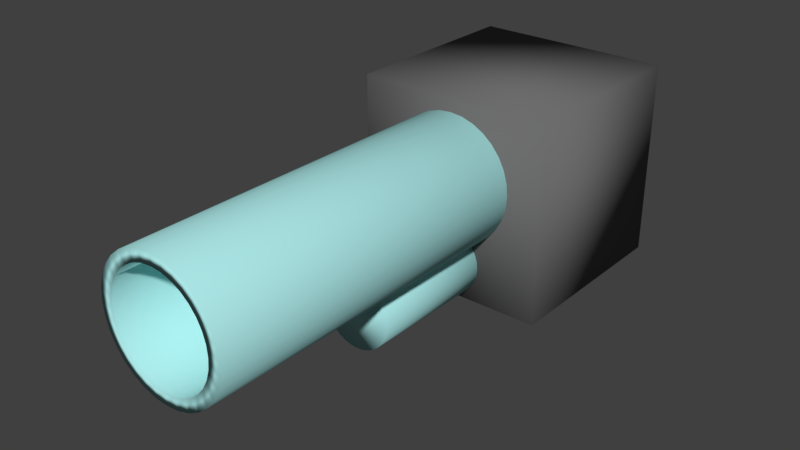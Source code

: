 # Source: gun.blend  (saved by Blender 2.79.0; exported with 4.5.12 LTS)
import bpy
from mathutils import Matrix  # noqa: F401  (used for matrix-valued properties, if any)

bpy.ops.wm.read_factory_settings(use_empty=True)
scene = bpy.context.scene
scene.name = 'Scene'

# ---- collections
col_collection_1 = bpy.data.collections.new('Collection 1'); scene.collection.children.link(col_collection_1)

# ---- materials (node trees are filled in below, after node groups)
mat_stock = bpy.data.materials.new('Stock')
mat_stock.alpha_threshold = 0.0
mat_stock.use_transparent_shadow = False
mat_stock.diffuse_color = (0.1523, 0.1523, 0.1523, 1.0)
mat_stock.roughness = 0.5
mat_gun = bpy.data.materials.new('Gun')
mat_gun.alpha_threshold = 0.0
mat_gun.use_transparent_shadow = False
mat_gun.diffuse_color = (0.4156, 0.8, 0.8, 1.0)
mat_gun.roughness = 0.5

# ---- material node trees

# ---- world
world_world = bpy.data.worlds.new('World'); scene.world = world_world
world_world.color = (0.05088, 0.05088, 0.05088)
world_world.use_sun_shadow = False
world_world.sun_shadow_jitter_overblur = 0.0
world_world.cycles.sampling_method = 'MANUAL'

# ---- meshes
me_cube_004 = bpy.data.meshes.new('Cube.004')
me_cube_004.from_pydata([(-1.0, -1.0, -1.0), (-1.0, -1.0, 1.0), (-1.0, 1.0, -1.0), (-1.0, 1.0, 1.0), (1.0, -1.0, -1.0), (1.0, -1.0, 1.0), (1.0, 1.0, -1.0), (1.0, 1.0, 1.0)], [], [(0, 1, 3, 2), (2, 3, 7, 6), (6, 7, 5, 4), (4, 5, 1, 0), (2, 6, 4, 0), (7, 3, 1, 5)])
me_cube_004.polygons.foreach_set('use_smooth', [True] * 6)
me_cube_004.materials.append(mat_stock)
me_cube_004.use_remesh_preserve_volume = False
me_cube_004.use_remesh_preserve_attributes = False
me_cube_004.use_mirror_vertex_groups = False
me_cube_004.update()
me_cylinder = bpy.data.meshes.new('Cylinder')
me_cylinder.from_pydata([(0.0, 1.0, -1.0), (-7.008e-08, 0.8164, 0.2671), (0.1951, 0.9808, -1.0), (0.1593, 0.8008, 0.2671), (0.3827, 0.9239, -1.0), (0.3124, 0.7543, 0.2671), (0.5556, 0.8315, -1.0), (0.4536, 0.6789, 0.2671), (0.7071, 0.7071, -1.0), (0.5773, 0.5773, 0.2671), (0.8315, 0.5556, -1.0), (0.6789, 0.4536, 0.2671), (0.9239, 0.3827, -1.0), (0.7543, 0.3124, 0.2671), (0.9808, 0.1951, -1.0), (0.8008, 0.1593, 0.2671), (1.0, 7.55e-08, -1.0), (0.8164, -3.971e-08, 0.2671), (0.9808, -0.1951, -1.0), (0.8008, -0.1593, 0.2671), (0.9239, -0.3827, -1.0), (0.7543, -0.3124, 0.2671), (0.8315, -0.5556, -1.0), (0.6789, -0.4536, 0.2671), (0.7071, -0.7071, -1.0), (0.5773, -0.5773, 0.2671), (0.5556, -0.8315, -1.0), (0.4536, -0.6789, 0.2671), (0.3827, -0.9239, -1.0), (0.3124, -0.7543, 0.2671), (0.1951, -0.9808, -1.0), (0.1593, -0.8008, 0.2671), (-3.258e-07, -1.0, -1.0), (-2.695e-07, -0.8164, 0.2671), (-0.1951, -0.9808, -1.0), (-0.1593, -0.8008, 0.2671), (-0.3827, -0.9239, -1.0), (-0.3124, -0.7543, 0.2671), (-0.5556, -0.8315, -1.0), (-0.4536, -0.6789, 0.2671), (-0.7071, -0.7071, -1.0), (-0.5773, -0.5773, 0.2671), (-0.8315, -0.5556, -1.0), (-0.6789, -0.4536, 0.2671), (-0.9239, -0.3827, -1.0), (-0.7543, -0.3124, 0.2671), (-0.9808, -0.1951, -1.0), (-0.8008, -0.1593, 0.2671), (-1.0, 9.656e-07, -1.0), (-0.8164, 7.109e-07, 0.2671), (-0.9808, 0.1951, -1.0), (-0.8008, 0.1593, 0.2671), (-0.9239, 0.3827, -1.0), (-0.7543, 0.3124, 0.2671), (-0.8315, 0.5556, -1.0), (-0.6789, 0.4536, 0.2671), (-0.7071, 0.7071, -1.0), (-0.5773, 0.5773, 0.2671), (-0.5556, 0.8315, -1.0), (-0.4536, 0.6789, 0.2671), (-0.3827, 0.9239, -1.0), (-0.3124, 0.7543, 0.2671), (-0.1951, 0.9808, -1.0), (-0.1593, 0.8008, 0.2671), (0.1951, 0.9808, 1.0), (0.0, 1.0, 1.0), (0.3827, 0.9239, 1.0), (0.5556, 0.8315, 1.0), (0.7071, 0.7071, 1.0), (0.8315, 0.5556, 1.0), (0.9239, 0.3827, 1.0), (0.9808, 0.1951, 1.0), (1.0, 7.55e-08, 1.0), (0.9808, -0.1951, 1.0), (0.9239, -0.3827, 1.0), (0.8315, -0.5556, 1.0), (0.7071, -0.7071, 1.0), (0.5556, -0.8315, 1.0), (0.3827, -0.9239, 1.0), (0.1951, -0.9808, 1.0), (-3.258e-07, -1.0, 1.0), (-0.1951, -0.9808, 1.0), (-0.3827, -0.9239, 1.0), (-0.5556, -0.8315, 1.0), (-0.7071, -0.7071, 1.0), (-0.8315, -0.5556, 1.0), (-0.9239, -0.3827, 1.0), (-0.9808, -0.1951, 1.0), (-1.0, 9.656e-07, 1.0), (-0.9808, 0.1951, 1.0), (-0.9239, 0.3827, 1.0), (-0.8315, 0.5556, 1.0), (-0.7071, 0.7071, 1.0), (-0.5556, 0.8315, 1.0), (-0.3827, 0.9239, 1.0), (-0.1951, 0.9808, 1.0), (0.1593, 0.8008, 1.0), (-7.008e-08, 0.8164, 1.0), (0.3124, 0.7543, 1.0), (0.4536, 0.6789, 1.0), (0.5773, 0.5773, 1.0), (0.6789, 0.4536, 1.0), (0.7543, 0.3124, 1.0), (0.8008, 0.1593, 1.0), (0.8164, 4.733e-08, 1.0), (0.8008, -0.1593, 1.0), (0.7543, -0.3124, 1.0), (0.6789, -0.4536, 1.0), (0.5773, -0.5773, 1.0), (0.4536, -0.6789, 1.0), (0.3124, -0.7543, 1.0), (0.1593, -0.8008, 1.0), (-2.695e-07, -0.8164, 1.0), (-0.1593, -0.8008, 1.0), (-0.3124, -0.7543, 1.0), (-0.4536, -0.6789, 1.0), (-0.5773, -0.5773, 1.0), (-0.6789, -0.4536, 1.0), (-0.7543, -0.3124, 1.0), (-0.8008, -0.1593, 1.0), (-0.8164, 7.979e-07, 1.0), (-0.8008, 0.1593, 1.0), (-0.7543, 0.3124, 1.0), (-0.6789, 0.4536, 1.0), (-0.5773, 0.5773, 1.0), (-0.4536, 0.6789, 1.0), (-0.3124, 0.7543, 1.0), (-0.1593, 0.8008, 1.0)], [], [(0, 65, 64, 2), (2, 64, 66, 4), (4, 66, 67, 6), (6, 67, 68, 8), (8, 68, 69, 10), (10, 69, 70, 12), (12, 70, 71, 14), (14, 71, 72, 16), (16, 72, 73, 18), (18, 73, 74, 20), (20, 74, 75, 22), (22, 75, 76, 24), (24, 76, 77, 26), (26, 77, 78, 28), (28, 78, 79, 30), (30, 79, 80, 32), (32, 80, 81, 34), (34, 81, 82, 36), (36, 82, 83, 38), (38, 83, 84, 40), (40, 84, 85, 42), (42, 85, 86, 44), (44, 86, 87, 46), (46, 87, 88, 48), (48, 88, 89, 50), (50, 89, 90, 52), (52, 90, 91, 54), (54, 91, 92, 56), (56, 92, 93, 58), (58, 93, 94, 60), (3, 1, 63, 61, 59, 57, 55, 53, 51, 49, 47, 45, 43, 41, 39, 37, 35, 33, 31, 29, 27, 25, 23, 21, 19, 17, 15, 13, 11, 9, 7, 5), (60, 94, 95, 62), (62, 95, 65, 0), (0, 2, 4, 6, 8, 10, 12, 14, 16, 18, 20, 22, 24, 26, 28, 30, 32, 34, 36, 38, 40, 42, 44, 46, 48, 50, 52, 54, 56, 58, 60, 62), (97, 96, 64, 65), (96, 98, 66, 64), (98, 99, 67, 66), (99, 100, 68, 67), (100, 101, 69, 68), (101, 102, 70, 69), (102, 103, 71, 70), (103, 104, 72, 71), (104, 105, 73, 72), (105, 106, 74, 73), (106, 107, 75, 74), (107, 108, 76, 75), (108, 109, 77, 76), (109, 110, 78, 77), (110, 111, 79, 78), (111, 112, 80, 79), (112, 113, 81, 80), (113, 114, 82, 81), (114, 115, 83, 82), (115, 116, 84, 83), (116, 117, 85, 84), (117, 118, 86, 85), (118, 119, 87, 86), (119, 120, 88, 87), (120, 121, 89, 88), (121, 122, 90, 89), (122, 123, 91, 90), (123, 124, 92, 91), (124, 125, 93, 92), (125, 126, 94, 93), (126, 127, 95, 94), (127, 97, 65, 95), (1, 3, 96, 97), (3, 5, 98, 96), (5, 7, 99, 98), (7, 9, 100, 99), (9, 11, 101, 100), (11, 13, 102, 101), (13, 15, 103, 102), (15, 17, 104, 103), (17, 19, 105, 104), (19, 21, 106, 105), (21, 23, 107, 106), (23, 25, 108, 107), (25, 27, 109, 108), (27, 29, 110, 109), (29, 31, 111, 110), (31, 33, 112, 111), (33, 35, 113, 112), (35, 37, 114, 113), (37, 39, 115, 114), (39, 41, 116, 115), (41, 43, 117, 116), (43, 45, 118, 117), (45, 47, 119, 118), (47, 49, 120, 119), (49, 51, 121, 120), (51, 53, 122, 121), (53, 55, 123, 122), (55, 57, 124, 123), (57, 59, 125, 124), (59, 61, 126, 125), (61, 63, 127, 126), (63, 1, 97, 127)])
me_cylinder.polygons.foreach_set('use_smooth', [True] * 98)
me_cylinder.materials.append(mat_gun)
me_cylinder.use_remesh_preserve_volume = False
me_cylinder.use_remesh_preserve_attributes = False
me_cylinder.use_mirror_vertex_groups = False
me_cylinder.update()
me_cylinder_001 = bpy.data.meshes.new('Cylinder.001')
me_cylinder_001.from_pydata([(0.0, 1.0, -1.0), (0.0, 1.0, 1.0), (0.1951, 0.9808, -1.0), (0.1951, 0.9808, 1.0), (0.3827, 0.9239, -1.0), (0.3827, 0.9239, 1.0), (0.5556, 0.8315, -1.0), (0.5556, 0.8315, 1.0), (0.7071, 0.7071, -1.0), (0.7071, 0.7071, 1.0), (0.8315, 0.5556, -1.0), (0.8315, 0.5556, 1.0), (0.9239, 0.3827, -1.0), (0.9239, 0.3827, 1.0), (0.9808, 0.1951, -1.0), (0.9808, 0.1951, 1.0), (1.0, 7.55e-08, -1.0), (1.0, 7.55e-08, 1.0), (0.9808, -0.1951, -1.0), (0.9808, -0.1951, 1.0), (0.9239, -0.3827, -1.0), (0.9239, -0.3827, 1.0), (0.8315, -0.5556, -1.0), (0.8315, -0.5556, 1.0), (0.7071, -0.7071, -1.0), (0.7071, -0.7071, 1.0), (0.5556, -0.8315, -1.0), (0.5556, -0.8315, 1.0), (0.3827, -0.9239, -1.0), (0.3827, -0.9239, 1.0), (0.1951, -0.9808, -1.0), (0.1951, -0.9808, 1.0), (-3.258e-07, -1.0, -1.0), (-3.258e-07, -1.0, 1.0), (-0.1951, -0.9808, -1.0), (-0.1951, -0.9808, 1.0), (-0.3827, -0.9239, -1.0), (-0.3827, -0.9239, 1.0), (-0.5556, -0.8315, -1.0), (-0.5556, -0.8315, 1.0), (-0.7071, -0.7071, -1.0), (-0.7071, -0.7071, 1.0), (-0.8315, -0.5556, -1.0), (-0.8315, -0.5556, 1.0), (-0.9239, -0.3827, -1.0), (-0.9239, -0.3827, 1.0), (-0.9808, -0.1951, -1.0), (-0.9808, -0.1951, 1.0), (-1.0, 9.656e-07, -1.0), (-1.0, 9.656e-07, 1.0), (-0.9808, 0.1951, -1.0), (-0.9808, 0.1951, 1.0), (-0.9239, 0.3827, -1.0), (-0.9239, 0.3827, 1.0), (-0.8315, 0.5556, -1.0), (-0.8315, 0.5556, 1.0), (-0.7071, 0.7071, -1.0), (-0.7071, 0.7071, 1.0), (-0.5556, 0.8315, -1.0), (-0.5556, 0.8315, 1.0), (-0.3827, 0.9239, -1.0), (-0.3827, 0.9239, 1.0), (-0.1951, 0.9808, -1.0), (-0.1951, 0.9808, 1.0)], [], [(0, 1, 3, 2), (2, 3, 5, 4), (4, 5, 7, 6), (6, 7, 9, 8), (8, 9, 11, 10), (10, 11, 13, 12), (12, 13, 15, 14), (14, 15, 17, 16), (16, 17, 19, 18), (18, 19, 21, 20), (20, 21, 23, 22), (22, 23, 25, 24), (24, 25, 27, 26), (26, 27, 29, 28), (28, 29, 31, 30), (30, 31, 33, 32), (32, 33, 35, 34), (34, 35, 37, 36), (36, 37, 39, 38), (38, 39, 41, 40), (40, 41, 43, 42), (42, 43, 45, 44), (44, 45, 47, 46), (46, 47, 49, 48), (48, 49, 51, 50), (50, 51, 53, 52), (52, 53, 55, 54), (54, 55, 57, 56), (56, 57, 59, 58), (58, 59, 61, 60), (3, 1, 63, 61, 59, 57, 55, 53, 51, 49, 47, 45, 43, 41, 39, 37, 35, 33, 31, 29, 27, 25, 23, 21, 19, 17, 15, 13, 11, 9, 7, 5), (60, 61, 63, 62), (62, 63, 1, 0), (0, 2, 4, 6, 8, 10, 12, 14, 16, 18, 20, 22, 24, 26, 28, 30, 32, 34, 36, 38, 40, 42, 44, 46, 48, 50, 52, 54, 56, 58, 60, 62)])
me_cylinder_001.polygons.foreach_set('use_smooth', [True] * 34)
me_cylinder_001.materials.append(mat_gun)
me_cylinder_001.use_remesh_preserve_volume = False
me_cylinder_001.use_remesh_preserve_attributes = False
me_cylinder_001.use_mirror_vertex_groups = False
me_cylinder_001.update()

# ---- objects
ob_cube = bpy.data.objects.new('Cube', me_cube_004)
ob_cylinder = bpy.data.objects.new('Cylinder', me_cylinder)
ob_cylinder_001 = bpy.data.objects.new('Cylinder.001', me_cylinder_001)

# ---- transforms, parenting, visibility, modifiers, constraints
ob_cube.location = (0.0, 1.783, -0.209)
ob_cube.lineart.crease_threshold = 0.0
ob_cylinder.location = (0.0, -0.8611, 0.0)
ob_cylinder.rotation_euler = (1.571, 0.0, 0.0)
ob_cylinder.scale = (0.6556, 0.6556, 1.781)
ob_cylinder.lineart.crease_threshold = 0.0
ob_cylinder_001.location = (0.0, 0.146, -0.848)
ob_cylinder_001.rotation_euler = (1.571, 0.0, 0.0)
ob_cylinder_001.scale = (0.3568, 0.3568, 0.6867)
ob_cylinder_001.lineart.crease_threshold = 0.0

# ---- collection membership
col_collection_1.objects.link(ob_cube)
col_collection_1.objects.link(ob_cylinder)
col_collection_1.objects.link(ob_cylinder_001)

# ---- scene / render settings (as saved in the file)
scene.frame_start = 1; scene.frame_end = 250; scene.frame_set(1)
scene.render.engine = 'BLENDER_EEVEE_NEXT'
scene.render.resolution_percentage = 50
scene.render.dither_intensity = 0.0
scene.cycles.use_denoising = False
scene.cycles.samples = 128
scene.cycles.sampling_pattern = 'TABULATED_SOBOL'
scene.cycles.use_adaptive_sampling = False
scene.cycles.use_light_tree = False
scene.cycles.blur_glossy = 0.0
scene.cycles.sample_clamp_indirect = 0.0
scene.view_settings.view_transform = 'Standard'
bpy.context.view_layer.update()

# ---- added for rendering (the .blend has no active camera and no usable light): camera, sun
cam_auto = bpy.data.cameras.new('AutoCamera')
cam_auto.lens = 50.0
cam_auto.sensor_width = 36.0
cam_auto.clip_end = 1000.0
ob_auto_camera = bpy.data.objects.new('AutoCamera', cam_auto)
scene.collection.objects.link(ob_auto_camera)
ob_auto_camera.location = (5.66112, -6.72274, 4.3199)
ob_auto_camera.rotation_euler = (1.09748, -7.21219e-08, 0.694738)
scene.camera = ob_auto_camera
light_auto_sun = bpy.data.lights.new('AutoSun', 'SUN')
light_auto_sun.energy = 3.0
light_auto_sun.angle = 0.0523599
ob_auto_sun = bpy.data.objects.new('AutoSun', light_auto_sun)
scene.collection.objects.link(ob_auto_sun)
ob_auto_sun.rotation_euler = (0.872665, 0.174533, 0.523599)
bpy.context.view_layer.update()
